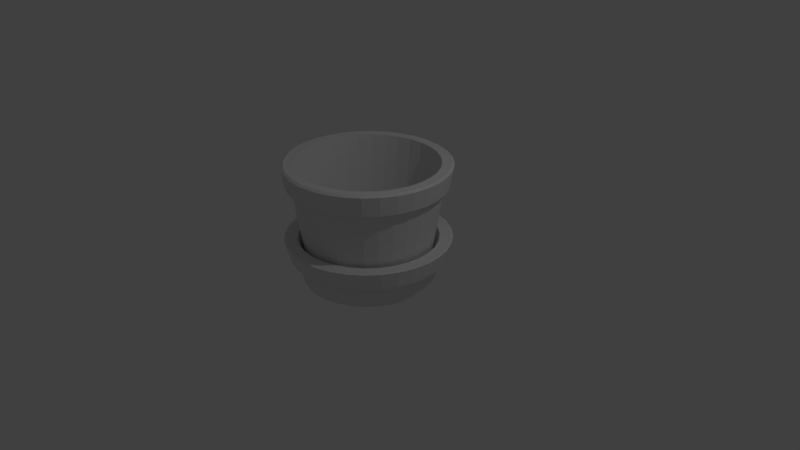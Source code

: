 # Source: FlowerPot.blend  (saved by Blender 2.79.0; exported with 4.5.12 LTS)
import bpy
from mathutils import Matrix  # noqa: F401  (used for matrix-valued properties, if any)

bpy.ops.wm.read_factory_settings(use_empty=True)
scene = bpy.context.scene
scene.name = 'Scene'

# ---- collections
col_collection_1 = bpy.data.collections.new('Collection 1'); scene.collection.children.link(col_collection_1)

# ---- world
world_world = bpy.data.worlds.new('World'); scene.world = world_world
world_world.color = (0.05088, 0.05088, 0.05088)
world_world.use_sun_shadow = False
world_world.sun_shadow_jitter_overblur = 0.0
world_world.cycles.sampling_method = 'MANUAL'

# ---- cameras
cam_camera = bpy.data.cameras.new('Camera')
cam_camera.clip_end = 100.0
cam_camera.lens = 35.0
cam_camera.sensor_width = 32.0
cam_camera.sensor_height = 18.0
cam_camera.ortho_scale = 7.314
cam_camera.dof.focus_distance = 0.0
cam_camera.dof.aperture_fstop = 128.0

# ---- lights
light_lamp = bpy.data.lights.new('Lamp', 'POINT')
light_lamp.transmission_factor = 0.0
light_lamp.cutoff_distance = 30.0
light_lamp.energy = 100.0
light_lamp.shadow_buffer_clip_start = 1.001
light_lamp.shadow_soft_size = 0.1
light_lamp.shadow_maximum_resolution = 0.006
light_lamp.use_absolute_resolution = True

# ---- meshes
me_cylinder_001 = bpy.data.meshes.new('Cylinder.001')
me_cylinder_001.from_pydata([(0.0, 1.0, 1.0), (0.1951, 0.9808, 1.0), (0.3827, 0.9239, 1.0), (0.5556, 0.8315, 1.0), (0.7071, 0.7071, 1.0), (0.8315, 0.5556, 1.0), (0.9239, 0.3827, 1.0), (0.9808, 0.1951, 1.0), (1.0, 7.55e-08, 1.0), (0.9808, -0.1951, 1.0), (0.9239, -0.3827, 1.0), (0.8315, -0.5556, 1.0), (0.7071, -0.7071, 1.0), (0.5556, -0.8315, 1.0), (0.3827, -0.9239, 1.0), (0.1951, -0.9808, 1.0), (-3.258e-07, -1.0, 1.0), (-0.1951, -0.9808, 1.0), (-0.3827, -0.9239, 1.0), (-0.5556, -0.8315, 1.0), (-0.7071, -0.7071, 1.0), (-0.8315, -0.5556, 1.0), (-0.9239, -0.3827, 1.0), (-0.9808, -0.1951, 1.0), (-1.0, 9.656e-07, 1.0), (-0.9808, 0.1951, 1.0), (-0.9239, 0.3827, 1.0), (-0.8315, 0.5556, 1.0), (-0.7071, 0.7071, 1.0), (-0.5556, 0.8315, 1.0), (-0.3827, 0.9239, 1.0), (-0.1951, 0.9808, 1.0), (0.1759, 0.8841, 1.0), (1.171e-08, 0.9014, 1.0), (0.3449, 0.8328, 1.0), (0.5008, 0.7495, 1.0), (0.6374, 0.6374, 1.0), (0.7495, 0.5008, 1.0), (0.8328, 0.3449, 1.0), (0.8841, 0.1759, 1.0), (0.9014, 9.615e-08, 1.0), (0.8841, -0.1759, 1.0), (0.8328, -0.3449, 1.0), (0.7495, -0.5008, 1.0), (0.6374, -0.6374, 1.0), (0.5008, -0.7495, 1.0), (0.3449, -0.8328, 1.0), (0.1759, -0.8841, 1.0), (-2.82e-07, -0.9014, 1.0), (-0.1759, -0.8841, 1.0), (-0.345, -0.8328, 1.0), (-0.5008, -0.7495, 1.0), (-0.6374, -0.6374, 1.0), (-0.7495, -0.5008, 1.0), (-0.8328, -0.3449, 1.0), (-0.8841, -0.1759, 1.0), (-0.9014, 8.985e-07, 1.0), (-0.8841, 0.1759, 1.0), (-0.8328, 0.345, 1.0), (-0.7495, 0.5008, 1.0), (-0.6374, 0.6374, 1.0), (-0.5008, 0.7495, 1.0), (-0.3449, 0.8328, 1.0), (-0.1759, 0.8841, 1.0), (0.141, 0.7088, -0.6191), (2.878e-08, 0.7227, -0.6191), (0.2766, 0.6677, -0.6191), (0.4015, 0.6009, -0.6191), (0.511, 0.511, -0.6191), (0.6009, 0.4015, -0.6191), (0.6677, 0.2766, -0.6191), (0.7088, 0.141, -0.6191), (0.7227, 1.347e-07, -0.6191), (0.7088, -0.141, -0.6191), (0.6677, -0.2766, -0.6191), (0.6009, -0.4015, -0.6191), (0.511, -0.511, -0.6191), (0.4015, -0.6009, -0.6191), (0.2766, -0.6677, -0.6191), (0.141, -0.7088, -0.6191), (-2.067e-07, -0.7227, -0.6191), (-0.141, -0.7088, -0.6191), (-0.2766, -0.6677, -0.6191), (-0.4015, -0.6009, -0.6191), (-0.511, -0.511, -0.6191), (-0.6009, -0.4015, -0.6191), (-0.6677, -0.2766, -0.6191), (-0.7088, -0.141, -0.6191), (-0.7227, 7.78e-07, -0.6191), (-0.7088, 0.141, -0.6191), (-0.6677, 0.2766, -0.6191), (-0.6009, 0.4015, -0.6191), (-0.511, 0.511, -0.6191), (-0.4015, 0.6009, -0.6191), (-0.2766, 0.6677, -0.6191), (-0.141, 0.7088, -0.6191), (0.1951, 0.9808, 1.0), (0.0, 1.0, 1.0), (0.3827, 0.9239, 1.0), (0.5556, 0.8315, 1.0), (0.7071, 0.7071, 1.0), (0.8315, 0.5556, 1.0), (0.9239, 0.3827, 1.0), (0.9808, 0.1951, 1.0), (1.0, 7.55e-08, 1.0), (0.9808, -0.1951, 1.0), (0.9239, -0.3827, 1.0), (0.8315, -0.5556, 1.0), (0.7071, -0.7071, 1.0), (0.5556, -0.8315, 1.0), (0.3827, -0.9239, 1.0), (0.1951, -0.9808, 1.0), (-3.258e-07, -1.0, 1.0), (-0.1951, -0.9808, 1.0), (-0.3827, -0.9239, 1.0), (-0.5556, -0.8315, 1.0), (-0.7071, -0.7071, 1.0), (-0.8315, -0.5556, 1.0), (-0.9239, -0.3827, 1.0), (-0.9808, -0.1951, 1.0), (-1.0, 9.656e-07, 1.0), (-0.9808, 0.1951, 1.0), (-0.9239, 0.3827, 1.0), (-0.8315, 0.5556, 1.0), (-0.7071, 0.7071, 1.0), (-0.5556, 0.8315, 1.0), (-0.3827, 0.9239, 1.0), (-0.1951, 0.9808, 1.0), (0.1759, 0.8841, 1.0), (1.171e-08, 0.9014, 1.0), (0.3449, 0.8328, 1.0), (0.5008, 0.7495, 1.0), (0.6374, 0.6374, 1.0), (0.7495, 0.5008, 1.0), (0.8328, 0.3449, 1.0), (0.8841, 0.1759, 1.0), (0.9014, 9.615e-08, 1.0), (0.8841, -0.1759, 1.0), (0.8328, -0.3449, 1.0), (0.7495, -0.5008, 1.0), (0.6374, -0.6374, 1.0), (0.5008, -0.7495, 1.0), (0.3449, -0.8328, 1.0), (0.1759, -0.8841, 1.0), (-2.82e-07, -0.9014, 1.0), (-0.1759, -0.8841, 1.0), (-0.345, -0.8328, 1.0), (-0.5008, -0.7495, 1.0), (-0.6374, -0.6374, 1.0), (-0.7495, -0.5008, 1.0), (-0.8328, -0.3449, 1.0), (-0.8841, -0.1759, 1.0), (-0.9014, 8.985e-07, 1.0), (-0.8841, 0.1759, 1.0), (-0.8328, 0.345, 1.0), (-0.7495, 0.5008, 1.0), (-0.6374, 0.6374, 1.0), (-0.5008, 0.7495, 1.0), (-0.3449, 0.8328, 1.0), (-0.1759, 0.8841, 1.0), (0.1951, 0.9808, 1.0), (0.0, 1.0, 1.0), (0.3827, 0.9239, 1.0), (0.5556, 0.8315, 1.0), (0.7071, 0.7071, 1.0), (0.8315, 0.5556, 1.0), (0.9239, 0.3827, 1.0), (0.9808, 0.1951, 1.0), (1.0, 7.55e-08, 1.0), (0.9808, -0.1951, 1.0), (0.9239, -0.3827, 1.0), (0.8315, -0.5556, 1.0), (0.7071, -0.7071, 1.0), (0.5556, -0.8315, 1.0), (0.3827, -0.9239, 1.0), (0.1951, -0.9808, 1.0), (-3.258e-07, -1.0, 1.0), (-0.1951, -0.9808, 1.0), (-0.3827, -0.9239, 1.0), (-0.5556, -0.8315, 1.0), (-0.7071, -0.7071, 1.0), (-0.8315, -0.5556, 1.0), (-0.9239, -0.3827, 1.0), (-0.9808, -0.1951, 1.0), (-1.0, 9.656e-07, 1.0), (-0.9808, 0.1951, 1.0), (-0.9239, 0.3827, 1.0), (-0.8315, 0.5556, 1.0), (-0.7071, 0.7071, 1.0), (-0.5556, 0.8315, 1.0), (-0.3827, 0.9239, 1.0), (-0.1951, 0.9808, 1.0), (7.138e-09, 0.9399, 0.2192), (0.1834, 0.9218, 0.2192), (0.3597, 0.8683, 0.2192), (0.5222, 0.7815, 0.2192), (0.6646, 0.6646, 0.2192), (0.7815, 0.5222, 0.2192), (0.8683, 0.3597, 0.2192), (0.9218, 0.1834, 0.2192), (0.9399, 8.809e-08, 0.2192), (0.9218, -0.1834, 0.2192), (0.8683, -0.3597, 0.2192), (0.7815, -0.5222, 0.2192), (0.6646, -0.6646, 0.2192), (0.5222, -0.7815, 0.2192), (0.3597, -0.8683, 0.2192), (0.1834, -0.9218, 0.2192), (-2.991e-07, -0.9399, 0.2192), (-0.1834, -0.9218, 0.2192), (-0.3597, -0.8683, 0.2192), (-0.5222, -0.7815, 0.2192), (-0.6646, -0.6646, 0.2192), (-0.7815, -0.5222, 0.2192), (-0.8683, -0.3597, 0.2192), (-0.9218, -0.1834, 0.2192), (-0.9399, 9.247e-07, 0.2192), (-0.9218, 0.1834, 0.2192), (-0.8683, 0.3597, 0.2192), (-0.7815, 0.5222, 0.2192), (-0.6646, 0.6646, 0.2192), (-0.5222, 0.7815, 0.2192), (-0.3597, 0.8683, 0.2192), (-0.1834, 0.9218, 0.2192), (-1.11e-09, 1.009, 0.1904), (0.1969, 0.99, 0.1904), (0.3863, 0.9325, 0.1904), (0.5608, 0.8392, 0.1904), (0.7137, 0.7137, 0.1904), (0.8392, 0.5608, 0.1904), (0.9325, 0.3863, 0.1904), (0.99, 0.1969, 0.1904), (1.009, 7.141e-08, 0.1904), (0.99, -0.1969, 0.1904), (0.9325, -0.3863, 0.1904), (0.8392, -0.5608, 0.1904), (0.7137, -0.7137, 0.1904), (0.5608, -0.8392, 0.1904), (0.3863, -0.9325, 0.1904), (0.1969, -0.99, 0.1904), (-3.3e-07, -1.009, 0.1904), (-0.1969, -0.99, 0.1904), (-0.3863, -0.9325, 0.1904), (-0.5608, -0.8392, 0.1904), (-0.7137, -0.7137, 0.1904), (-0.8392, -0.5608, 0.1904), (-0.9325, -0.3863, 0.1904), (-0.99, -0.1969, 0.1904), (-1.009, 9.698e-07, 0.1904), (-0.99, 0.1969, 0.1904), (-0.9325, 0.3863, 0.1904), (-0.8392, 0.5608, 0.1904), (-0.7137, 0.7137, 0.1904), (-0.5608, 0.8392, 0.1904), (-0.3863, 0.9325, 0.1904), (-0.1969, 0.99, 0.1904), (0.2024, 1.018, 1.015), (0.2089, 1.05, 0.9903), (-8.423e-09, 1.071, 0.9903), (-4.477e-09, 1.038, 1.015), (0.3971, 0.9587, 1.015), (0.4098, 0.9894, 0.9903), (0.5765, 0.8628, 1.015), (0.595, 0.8904, 0.9903), (0.7338, 0.7338, 1.015), (0.7573, 0.7573, 0.9903), (0.8628, 0.5765, 1.015), (0.8904, 0.595, 0.9903), (0.9587, 0.3971, 1.015), (0.9894, 0.4098, 0.9903), (1.018, 0.2024, 1.015), (1.05, 0.2089, 0.9903), (1.038, 6.651e-08, 1.015), (1.071, 5.85e-08, 0.9903), (1.018, -0.2024, 1.015), (1.05, -0.2089, 0.9903), (0.9587, -0.3971, 1.015), (0.9894, -0.4098, 0.9903), (0.8628, -0.5765, 1.015), (0.8904, -0.595, 0.9903), (0.7338, -0.7338, 1.015), (0.7573, -0.7573, 0.9903), (0.5765, -0.8628, 1.015), (0.595, -0.8904, 0.9903), (0.3971, -0.9587, 1.015), (0.4098, -0.9894, 0.9903), (0.2024, -1.018, 1.015), (0.2089, -1.05, 0.9903), (-3.426e-07, -1.038, 1.015), (-3.574e-07, -1.071, 0.9903), (-0.2024, -1.018, 1.015), (-0.2089, -1.05, 0.9903), (-0.3971, -0.9587, 1.015), (-0.4098, -0.9894, 0.9903), (-0.5765, -0.8628, 1.015), (-0.595, -0.8904, 0.9903), (-0.7338, -0.7338, 1.015), (-0.7573, -0.7573, 0.9903), (-0.8628, -0.5765, 1.015), (-0.8905, -0.595, 0.9903), (-0.9587, -0.3971, 1.015), (-0.9894, -0.4098, 0.9903), (-1.018, -0.2024, 1.015), (-1.05, -0.2089, 0.9903), (-1.038, 9.902e-07, 1.015), (-1.071, 1.012e-06, 0.9903), (-1.018, 0.2024, 1.015), (-1.05, 0.2089, 0.9903), (-0.9587, 0.3971, 1.015), (-0.9894, 0.4098, 0.9903), (-0.8628, 0.5765, 1.015), (-0.8904, 0.595, 0.9903), (-0.7338, 0.7338, 1.015), (-0.7573, 0.7573, 0.9903), (-0.5765, 0.8628, 1.015), (-0.595, 0.8905, 0.9903), (-0.3971, 0.9587, 1.015), (-0.4098, 0.9894, 0.9903), (-0.2024, 1.018, 1.015), (-0.2089, 1.05, 0.9903), (0.1759, 0.8841, 1.0), (0.1831, 0.9203, 1.0), (7.318e-09, 0.9384, 1.0), (1.171e-08, 0.9014, 1.0), (0.3449, 0.8328, 1.0), (0.3591, 0.8669, 1.0), (0.5008, 0.7495, 1.0), (0.5213, 0.7802, 1.0), (0.6374, 0.6374, 1.0), (0.6635, 0.6635, 1.0), (0.7495, 0.5008, 1.0), (0.7802, 0.5213, 1.0), (0.8328, 0.3449, 1.0), (0.8669, 0.3591, 1.0), (0.8841, 0.1759, 1.0), (0.9203, 0.1831, 1.0), (0.9014, 9.615e-08, 1.0), (0.9384, 8.841e-08, 1.0), (0.8841, -0.1759, 1.0), (0.9203, -0.1831, 1.0), (0.8328, -0.3449, 1.0), (0.8669, -0.3591, 1.0), (0.7495, -0.5008, 1.0), (0.7802, -0.5213, 1.0), (0.6374, -0.6374, 1.0), (0.6635, -0.6635, 1.0), (0.5008, -0.7495, 1.0), (0.5213, -0.7802, 1.0), (0.3449, -0.8328, 1.0), (0.3591, -0.8669, 1.0), (0.1759, -0.8841, 1.0), (0.1831, -0.9203, 1.0), (-2.82e-07, -0.9014, 1.0), (-2.984e-07, -0.9384, 1.0), (-0.1759, -0.8841, 1.0), (-0.1831, -0.9203, 1.0), (-0.345, -0.8328, 1.0), (-0.3591, -0.8669, 1.0), (-0.5008, -0.7495, 1.0), (-0.5213, -0.7802, 1.0), (-0.6374, -0.6374, 1.0), (-0.6635, -0.6635, 1.0), (-0.7495, -0.5008, 1.0), (-0.7802, -0.5213, 1.0), (-0.8328, -0.3449, 1.0), (-0.8669, -0.3591, 1.0), (-0.8841, -0.1759, 1.0), (-0.9203, -0.1831, 1.0), (-0.9014, 8.985e-07, 1.0), (-0.9384, 9.237e-07, 1.0), (-0.8841, 0.1759, 1.0), (-0.9203, 0.1831, 1.0), (-0.8328, 0.345, 1.0), (-0.8669, 0.3591, 1.0), (-0.7495, 0.5008, 1.0), (-0.7802, 0.5213, 1.0), (-0.6374, 0.6374, 1.0), (-0.6635, 0.6635, 1.0), (-0.5008, 0.7495, 1.0), (-0.5213, 0.7802, 1.0), (-0.3449, 0.8328, 1.0), (-0.3591, 0.8669, 1.0), (-0.1759, 0.8841, 1.0), (-0.1831, 0.9203, 1.0), (-1.723e-08, 0.7925, -1.0), (1.78e-08, 0.8501, -0.9469), (0.1546, 0.7773, -1.0), (0.1658, 0.8338, -0.9469), (0.3033, 0.7322, -1.0), (0.3253, 0.7854, -0.9469), (0.4403, 0.6589, -1.0), (0.4723, 0.7068, -0.9469), (0.5604, 0.5604, -1.0), (0.6011, 0.6011, -0.9469), (0.6589, 0.4403, -1.0), (0.7068, 0.4723, -0.9469), (0.7322, 0.3033, -1.0), (0.7854, 0.3253, -0.9469), (0.7773, 0.1546, -1.0), (0.8338, 0.1658, -0.9469), (0.7925, 1.08e-07, -1.0), (0.8501, 1.069e-07, -0.9469), (0.7773, -0.1546, -1.0), (0.8338, -0.1658, -0.9469), (0.7322, -0.3033, -1.0), (0.7854, -0.3253, -0.9469), (0.6589, -0.4403, -1.0), (0.7068, -0.4723, -0.9469), (0.5604, -0.5604, -1.0), (0.6011, -0.6011, -0.9469), (0.4403, -0.6589, -1.0), (0.4723, -0.7068, -0.9469), (0.3033, -0.7322, -1.0), (0.3253, -0.7854, -0.9469), (0.1546, -0.7773, -1.0), (0.1658, -0.8338, -0.9469), (-2.389e-07, -0.7925, -1.0), (-2.592e-07, -0.8501, -0.9469), (-0.1546, -0.7773, -1.0), (-0.1658, -0.8338, -0.9469), (-0.3033, -0.7322, -1.0), (-0.3253, -0.7854, -0.9469), (-0.4403, -0.6589, -1.0), (-0.4723, -0.7068, -0.9469), (-0.5604, -0.5604, -1.0), (-0.6011, -0.6011, -0.9469), (-0.6589, -0.4403, -1.0), (-0.7068, -0.4723, -0.9469), (-0.7322, -0.3033, -1.0), (-0.7854, -0.3253, -0.9469), (-0.7773, -0.1546, -1.0), (-0.8338, -0.1658, -0.9469), (-0.7925, 7.642e-07, -1.0), (-0.8501, 8.636e-07, -0.9469), (-0.7773, 0.1546, -1.0), (-0.8338, 0.1658, -0.9469), (-0.7322, 0.3033, -1.0), (-0.7854, 0.3253, -0.9469), (-0.6589, 0.4403, -1.0), (-0.7068, 0.4723, -0.9469), (-0.5604, 0.5604, -1.0), (-0.6011, 0.6011, -0.9469), (-0.4403, 0.6589, -1.0), (-0.4723, 0.7068, -0.9469), (-0.3033, 0.7322, -1.0), (-0.3253, 0.7854, -0.9469), (-0.1546, 0.7773, -1.0), (-0.1658, 0.8338, -0.9469)], [], [(236, 281, 283, 237), (227, 263, 265, 228), (201, 200, 232, 233), (253, 315, 317, 254), (202, 201, 233, 234), (244, 297, 299, 245), (203, 202, 234, 235), (235, 279, 281, 236), (226, 261, 263, 227), (204, 203, 235, 236), (252, 313, 315, 253), (205, 204, 236, 237), (243, 295, 297, 244), (206, 205, 237, 238), (234, 277, 279, 235), (31, 0, 259, 318), (207, 206, 238, 239), (251, 311, 313, 252), (208, 207, 239, 240), (242, 293, 295, 243), (209, 208, 240, 241), (233, 275, 277, 234), (210, 209, 241, 242), (250, 309, 311, 251), (225, 257, 261, 226), (211, 210, 242, 243), (241, 291, 293, 242), (212, 211, 243, 244), (232, 273, 275, 233), (213, 212, 244, 245), (13, 12, 108, 109), (249, 307, 309, 250), (214, 213, 245, 246), (447, 223, 192, 385), (51, 50, 82, 83), (52, 53, 149, 148), (4, 3, 99, 100), (30, 29, 125, 126), (51, 52, 148, 147), (21, 20, 116, 117), (50, 51, 147, 146), (12, 11, 107, 108), (49, 50, 146, 145), (3, 2, 98, 99), (29, 28, 124, 125), (48, 49, 145, 144), (20, 19, 115, 116), (47, 48, 144, 143), (11, 10, 106, 107), (46, 47, 143, 142), (2, 1, 96, 98), (28, 27, 123, 124), (45, 46, 142, 141), (19, 18, 114, 115), (44, 45, 141, 140), (10, 9, 105, 106), (43, 44, 140, 139), (27, 26, 122, 123), (42, 43, 139, 138), (1, 0, 97, 96), (18, 17, 113, 114), (41, 42, 138, 137), (9, 8, 104, 105), (40, 41, 137, 136), (26, 25, 121, 122), (39, 40, 136, 135), (64, 65, 95, 94, 93, 92, 91, 90, 89, 88, 87, 86, 85, 84, 83, 82, 81, 80, 79, 78, 77, 76, 75, 74, 73, 72, 71, 70, 69, 68, 67, 66), (38, 37, 69, 70), (52, 51, 83, 84), (39, 38, 70, 71), (53, 52, 84, 85), (40, 39, 71, 72), (54, 53, 85, 86), (41, 40, 72, 73), (55, 54, 86, 87), (42, 41, 73, 74), (56, 55, 87, 88), (43, 42, 74, 75), (57, 56, 88, 89), (44, 43, 75, 76), (58, 57, 89, 90), (45, 44, 76, 77), (59, 58, 90, 91), (46, 45, 77, 78), (32, 33, 65, 64), (60, 59, 91, 92), (47, 46, 78, 79), (34, 32, 64, 66), (61, 60, 92, 93), (48, 47, 79, 80), (35, 34, 66, 67), (62, 61, 93, 94), (49, 48, 80, 81), (36, 35, 67, 68), (63, 62, 94, 95), (50, 49, 81, 82), (37, 36, 68, 69), (33, 63, 95, 65), (121, 120, 184, 185), (179, 178, 357, 359), (120, 119, 183, 184), (178, 177, 355, 357), (119, 118, 182, 183), (177, 176, 353, 355), (118, 117, 181, 182), (176, 175, 351, 353), (117, 116, 180, 181), (175, 174, 349, 351), (116, 115, 179, 180), (174, 173, 347, 349), (115, 114, 178, 179), (173, 172, 345, 347), (114, 113, 177, 178), (172, 171, 343, 345), (113, 112, 176, 177), (171, 170, 341, 343), (112, 111, 175, 176), (170, 169, 339, 341), (111, 110, 174, 175), (169, 168, 337, 339), (110, 109, 173, 174), (168, 167, 335, 337), (109, 108, 172, 173), (167, 166, 333, 335), (108, 107, 171, 172), (166, 165, 331, 333), (161, 191, 383, 322), (107, 106, 170, 171), (165, 164, 329, 331), (191, 190, 381, 383), (53, 54, 150, 149), (22, 21, 117, 118), (54, 55, 151, 150), (31, 30, 126, 127), (5, 4, 100, 101), (55, 56, 152, 151), (14, 13, 109, 110), (56, 57, 153, 152), (23, 22, 118, 119), (57, 58, 154, 153), (0, 31, 127, 97), (6, 5, 101, 102), (58, 59, 155, 154), (33, 32, 128, 129), (15, 14, 110, 111), (59, 60, 156, 155), (32, 34, 130, 128), (24, 23, 119, 120), (60, 61, 157, 156), (34, 35, 131, 130), (7, 6, 102, 103), (61, 62, 158, 157), (35, 36, 132, 131), (16, 15, 111, 112), (62, 63, 159, 158), (36, 37, 133, 132), (25, 24, 120, 121), (63, 33, 129, 159), (37, 38, 134, 133), (8, 7, 103, 104), (38, 39, 135, 134), (17, 16, 112, 113), (135, 136, 336, 334), (144, 145, 354, 352), (153, 154, 372, 370), (131, 132, 328, 326), (140, 141, 346, 344), (149, 150, 364, 362), (158, 159, 382, 380), (136, 137, 338, 336), (145, 146, 356, 354), (154, 155, 374, 372), (132, 133, 330, 328), (141, 142, 348, 346), (150, 151, 366, 364), (137, 138, 340, 338), (146, 147, 358, 356), (155, 156, 376, 374), (133, 134, 332, 330), (142, 143, 350, 348), (151, 152, 368, 366), (128, 130, 324, 320), (130, 131, 326, 324), (138, 139, 342, 340), (147, 148, 360, 358), (156, 157, 378, 376), (134, 135, 334, 332), (143, 144, 352, 350), (152, 153, 370, 368), (160, 161, 322, 321), (139, 140, 344, 342), (148, 149, 362, 360), (157, 158, 380, 378), (180, 179, 359, 361), (122, 121, 185, 186), (181, 180, 361, 363), (123, 122, 186, 187), (96, 97, 161, 160), (182, 181, 363, 365), (124, 123, 187, 188), (98, 96, 160, 162), (183, 182, 365, 367), (125, 124, 188, 189), (99, 98, 162, 163), (184, 183, 367, 369), (126, 125, 189, 190), (100, 99, 163, 164), (185, 184, 369, 371), (127, 126, 190, 191), (101, 100, 164, 165), (186, 185, 371, 373), (97, 127, 191, 161), (102, 101, 165, 166), (187, 186, 373, 375), (162, 160, 321, 325), (103, 102, 166, 167), (188, 187, 375, 377), (159, 129, 323, 382), (104, 103, 167, 168), (189, 188, 377, 379), (163, 162, 325, 327), (105, 104, 168, 169), (190, 189, 379, 381), (164, 163, 327, 329), (106, 105, 169, 170), (387, 193, 194, 389), (445, 222, 223, 447), (443, 221, 222, 445), (441, 220, 221, 443), (439, 219, 220, 441), (437, 218, 219, 439), (435, 217, 218, 437), (433, 216, 217, 435), (431, 215, 216, 433), (429, 214, 215, 431), (427, 213, 214, 429), (425, 212, 213, 427), (423, 211, 212, 425), (421, 210, 211, 423), (419, 209, 210, 421), (417, 208, 209, 419), (415, 207, 208, 417), (413, 206, 207, 415), (411, 205, 206, 413), (409, 204, 205, 411), (407, 203, 204, 409), (405, 202, 203, 407), (403, 201, 202, 405), (401, 200, 201, 403), (399, 199, 200, 401), (397, 198, 199, 399), (395, 197, 198, 397), (393, 196, 197, 395), (391, 195, 196, 393), (389, 194, 195, 391), (384, 386, 388, 390, 392, 394, 396, 398, 400, 402, 404, 406, 408, 410, 412, 414, 416, 418, 420, 422, 424, 426, 428, 430, 432, 434, 436, 438, 440, 442, 444, 446), (1, 2, 260, 256), (224, 258, 257, 225), (3, 4, 264, 262), (4, 5, 266, 264), (5, 6, 268, 266), (6, 7, 270, 268), (7, 8, 272, 270), (8, 9, 274, 272), (9, 10, 276, 274), (10, 11, 278, 276), (11, 12, 280, 278), (12, 13, 282, 280), (13, 14, 284, 282), (14, 15, 286, 284), (15, 16, 288, 286), (16, 17, 290, 288), (17, 18, 292, 290), (18, 19, 294, 292), (19, 20, 296, 294), (20, 21, 298, 296), (21, 22, 300, 298), (22, 23, 302, 300), (23, 24, 304, 302), (24, 25, 306, 304), (25, 26, 308, 306), (26, 27, 310, 308), (27, 28, 312, 310), (28, 29, 314, 312), (29, 30, 316, 314), (30, 31, 318, 316), (2, 3, 262, 260), (200, 199, 231, 232), (245, 299, 301, 246), (199, 198, 230, 231), (254, 317, 319, 255), (198, 197, 229, 230), (228, 265, 267, 229), (192, 223, 255, 224), (237, 283, 285, 238), (197, 196, 228, 229), (223, 222, 254, 255), (246, 301, 303, 247), (196, 195, 227, 228), (222, 221, 253, 254), (255, 319, 258, 224), (195, 194, 226, 227), (229, 267, 269, 230), (221, 220, 252, 253), (238, 285, 287, 239), (194, 193, 225, 226), (220, 219, 251, 252), (247, 303, 305, 248), (193, 192, 224, 225), (219, 218, 250, 251), (230, 269, 271, 231), (218, 217, 249, 250), (239, 287, 289, 240), (217, 216, 248, 249), (248, 305, 307, 249), (216, 215, 247, 248), (231, 271, 273, 232), (215, 214, 246, 247), (240, 289, 291, 241), (257, 258, 259, 256), (261, 257, 256, 260), (263, 261, 260, 262), (265, 263, 262, 264), (267, 265, 264, 266), (269, 267, 266, 268), (271, 269, 268, 270), (273, 271, 270, 272), (275, 273, 272, 274), (277, 275, 274, 276), (279, 277, 276, 278), (281, 279, 278, 280), (283, 281, 280, 282), (285, 283, 282, 284), (287, 285, 284, 286), (289, 287, 286, 288), (291, 289, 288, 290), (293, 291, 290, 292), (295, 293, 292, 294), (297, 295, 294, 296), (299, 297, 296, 298), (301, 299, 298, 300), (303, 301, 300, 302), (305, 303, 302, 304), (307, 305, 304, 306), (309, 307, 306, 308), (311, 309, 308, 310), (313, 311, 310, 312), (315, 313, 312, 314), (317, 315, 314, 316), (319, 317, 316, 318), (258, 319, 318, 259), (0, 1, 256, 259), (321, 322, 323, 320), (325, 321, 320, 324), (327, 325, 324, 326), (329, 327, 326, 328), (331, 329, 328, 330), (333, 331, 330, 332), (335, 333, 332, 334), (337, 335, 334, 336), (339, 337, 336, 338), (341, 339, 338, 340), (343, 341, 340, 342), (345, 343, 342, 344), (347, 345, 344, 346), (349, 347, 346, 348), (351, 349, 348, 350), (353, 351, 350, 352), (355, 353, 352, 354), (357, 355, 354, 356), (359, 357, 356, 358), (361, 359, 358, 360), (363, 361, 360, 362), (365, 363, 362, 364), (367, 365, 364, 366), (369, 367, 366, 368), (371, 369, 368, 370), (373, 371, 370, 372), (375, 373, 372, 374), (377, 375, 374, 376), (379, 377, 376, 378), (381, 379, 378, 380), (383, 381, 380, 382), (322, 383, 382, 323), (129, 128, 320, 323), (385, 387, 386, 384), (387, 389, 388, 386), (389, 391, 390, 388), (391, 393, 392, 390), (393, 395, 394, 392), (395, 397, 396, 394), (397, 399, 398, 396), (399, 401, 400, 398), (401, 403, 402, 400), (403, 405, 404, 402), (405, 407, 406, 404), (407, 409, 408, 406), (409, 411, 410, 408), (411, 413, 412, 410), (413, 415, 414, 412), (415, 417, 416, 414), (417, 419, 418, 416), (419, 421, 420, 418), (421, 423, 422, 420), (423, 425, 424, 422), (425, 427, 426, 424), (427, 429, 428, 426), (429, 431, 430, 428), (431, 433, 432, 430), (433, 435, 434, 432), (435, 437, 436, 434), (437, 439, 438, 436), (439, 441, 440, 438), (441, 443, 442, 440), (443, 445, 444, 442), (445, 447, 446, 444), (447, 385, 384, 446), (385, 192, 193, 387)])
me_cylinder_001.use_remesh_preserve_volume = False
me_cylinder_001.use_remesh_preserve_attributes = False
me_cylinder_001.use_mirror_vertex_groups = False
me_cylinder_001.update()
me_cylinder = bpy.data.meshes.new('Cylinder')
me_cylinder.from_pydata([(-0.1781, 0.8952, 1.0), (0.0, 1.0, 1.0), (-0.3493, 0.8433, 1.0), (0.1951, 0.9808, 1.0), (-0.5071, 0.7589, 1.0), (0.3827, 0.9239, 1.0), (-0.6454, 0.6454, 1.0), (0.5556, 0.8315, 1.0), (-0.7589, 0.5071, 1.0), (0.7071, 0.7071, 1.0), (-0.8433, 0.3493, 1.0), (0.8315, 0.5556, 1.0), (-0.8952, 0.1781, 1.0), (0.9239, 0.3827, 1.0), (-0.9128, 9.074e-07, 1.0), (0.9808, 0.1951, 1.0), (-0.8952, -0.1781, 1.0), (1.0, 7.55e-08, 1.0), (-0.8433, -0.3493, 1.0), (0.9808, -0.1951, 1.0), (-0.7589, -0.5071, 1.0), (0.9239, -0.3827, 1.0), (-0.6454, -0.6454, 1.0), (0.8315, -0.5556, 1.0), (-0.5071, -0.7589, 1.0), (0.7071, -0.7071, 1.0), (-0.3493, -0.8433, 1.0), (0.5556, -0.8315, 1.0), (-0.1781, -0.8952, 1.0), (0.3827, -0.9239, 1.0), (-2.829e-07, -0.9128, 1.0), (0.1951, -0.9808, 1.0), (0.1781, -0.8952, 1.0), (-3.258e-07, -1.0, 1.0), (0.3493, -0.8433, 1.0), (-0.1951, -0.9808, 1.0), (0.5071, -0.7589, 1.0), (-0.3827, -0.9239, 1.0), (0.6454, -0.6454, 1.0), (-0.5556, -0.8315, 1.0), (0.7589, -0.5071, 1.0), (-0.7071, -0.7071, 1.0), (0.8433, -0.3493, 1.0), (-0.8315, -0.5556, 1.0), (0.8952, -0.1781, 1.0), (-0.9239, -0.3827, 1.0), (0.9128, 9.491e-08, 1.0), (-0.9808, -0.1951, 1.0), (0.8952, 0.1781, 1.0), (-1.0, 9.656e-07, 1.0), (0.8433, 0.3493, 1.0), (-0.9808, 0.1951, 1.0), (0.7589, 0.5071, 1.0), (-0.9239, 0.3827, 1.0), (0.6454, 0.6454, 1.0), (-0.8315, 0.5556, 1.0), (0.5071, 0.7589, 1.0), (-0.7071, 0.7071, 1.0), (0.3493, 0.8433, 1.0), (-0.5556, 0.8315, 1.0), (1.454e-08, 0.9128, 1.0), (-0.3827, 0.9239, 1.0), (0.1781, 0.8952, 1.0), (-0.1951, 0.9808, 1.0), (-9.313e-09, 0.7372, -1.0), (2.537e-08, 0.7864, -0.9561), (0.1438, 0.723, -1.0), (0.1534, 0.7713, -0.9561), (0.2821, 0.6811, -1.0), (0.3009, 0.7265, -0.9561), (0.4096, 0.613, -1.0), (0.4369, 0.6538, -0.9561), (0.5213, 0.5213, -1.0), (0.5561, 0.5561, -0.9561), (0.613, 0.4096, -1.0), (0.6538, 0.4369, -0.9561), (0.6811, 0.2821, -1.0), (0.7265, 0.3009, -0.9561), (0.723, 0.1438, -1.0), (0.7713, 0.1534, -0.9561), (0.7372, 1.215e-07, -1.0), (0.7864, 1.202e-07, -0.9561), (0.723, -0.1438, -1.0), (0.7713, -0.1534, -0.9561), (0.6811, -0.2821, -1.0), (0.7265, -0.3009, -0.9561), (0.613, -0.4096, -1.0), (0.6538, -0.4369, -0.9561), (0.5213, -0.5213, -1.0), (0.5561, -0.5561, -0.9561), (0.4096, -0.613, -1.0), (0.4369, -0.6538, -0.9561), (0.2821, -0.6811, -1.0), (0.3009, -0.7265, -0.9561), (0.1438, -0.723, -1.0), (0.1534, -0.7713, -0.9561), (-1.946e-07, -0.7372, -1.0), (-2.309e-07, -0.7864, -0.9561), (-0.1438, -0.723, -1.0), (-0.1534, -0.7713, -0.9561), (-0.2821, -0.6811, -1.0), (-0.3009, -0.7265, -0.9561), (-0.4096, -0.613, -1.0), (-0.4369, -0.6538, -0.9561), (-0.5213, -0.5213, -1.0), (-0.5561, -0.5561, -0.9561), (-0.613, -0.4096, -1.0), (-0.6538, -0.4369, -0.9561), (-0.6811, -0.2821, -1.0), (-0.7265, -0.3009, -0.9561), (-0.723, -0.1438, -1.0), (-0.7713, -0.1534, -0.9561), (-0.7372, 7.311e-07, -1.0), (-0.7864, 8.202e-07, -0.9561), (-0.723, 0.1438, -1.0), (-0.7713, 0.1534, -0.9561), (-0.6811, 0.2821, -1.0), (-0.7265, 0.3009, -0.9561), (-0.613, 0.4096, -1.0), (-0.6538, 0.4369, -0.9561), (-0.5213, 0.5213, -1.0), (-0.5561, 0.5561, -0.9561), (-0.4096, 0.613, -1.0), (-0.4369, 0.6538, -0.9561), (-0.2821, 0.6811, -1.0), (-0.3009, 0.7265, -0.9561), (-0.1438, 0.723, -1.0), (-0.1534, 0.7713, -0.9561), (-1.484e-08, 0.7582, -0.7607), (-0.1479, 0.7436, -0.7607), (-0.2901, 0.7005, -0.7607), (-0.4212, 0.6304, -0.7607), (-0.5361, 0.5361, -0.7607), (-0.6304, 0.4212, -0.7607), (-0.7005, 0.2901, -0.7607), (-0.7436, 0.1479, -0.7607), (-0.7582, 8.083e-07, -0.7607), (-0.7436, -0.1479, -0.7607), (-0.7005, -0.2901, -0.7607), (-0.6304, -0.4212, -0.7607), (-0.5361, -0.5361, -0.7607), (-0.4212, -0.6304, -0.7607), (-0.2901, -0.7005, -0.7607), (-0.1479, -0.7436, -0.7607), (-2.619e-07, -0.7582, -0.7607), (0.1479, -0.7436, -0.7607), (0.2901, -0.7005, -0.7607), (0.4212, -0.6304, -0.7607), (0.5361, -0.5361, -0.7607), (0.6304, -0.4212, -0.7607), (0.7005, -0.2901, -0.7607), (0.7436, -0.1479, -0.7607), (0.7582, 1.334e-07, -0.7607), (0.7436, 0.1479, -0.7607), (0.7005, 0.2901, -0.7607), (0.6304, 0.4212, -0.7607), (0.5361, 0.5361, -0.7607), (0.4212, 0.6304, -0.7607), (0.2901, 0.7005, -0.7607), (0.1479, 0.7436, -0.7607), (4.785e-09, 0.9597, 0.631), (0.1872, 0.9413, 0.631), (-0.1872, 0.9413, 0.631), (0.3673, 0.8867, 0.631), (0.5332, 0.798, 0.631), (0.6786, 0.6786, 0.631), (0.798, 0.5332, 0.631), (0.8867, 0.3673, 0.631), (0.9413, 0.1872, 0.631), (0.9597, 8.394e-08, 0.631), (0.9413, -0.1872, 0.631), (0.8867, -0.3673, 0.631), (0.798, -0.5332, 0.631), (0.6786, -0.6786, 0.631), (0.5332, -0.798, 0.631), (0.3673, -0.8867, 0.631), (0.1872, -0.9413, 0.631), (-3.079e-07, -0.9597, 0.631), (-0.1872, -0.9413, 0.631), (-0.3673, -0.8867, 0.631), (-0.5332, -0.798, 0.631), (-0.6786, -0.6786, 0.631), (-0.798, -0.5332, 0.631), (-0.8867, -0.3673, 0.631), (-0.9413, -0.1872, 0.631), (-0.9597, 9.382e-07, 0.631), (-0.9413, 0.1872, 0.631), (-0.8866, 0.3673, 0.631), (-0.798, 0.5332, 0.631), (-0.6786, 0.6786, 0.631), (-0.5332, 0.798, 0.631), (-0.3673, 0.8867, 0.631), (-2.437e-09, 1.025, 0.6184), (-0.2, 1.006, 0.6184), (0.2, 1.006, 0.6184), (0.3924, 0.9473, 0.6184), (0.5697, 0.8526, 0.6184), (0.725, 0.725, 0.6184), (0.8526, 0.5697, 0.6184), (0.9473, 0.3924, 0.6184), (1.006, 0.2, 0.6184), (1.025, 6.936e-08, 0.6184), (1.006, -0.2, 0.6184), (0.9473, -0.3924, 0.6184), (0.8526, -0.5697, 0.6184), (0.725, -0.725, 0.6184), (0.5697, -0.8526, 0.6184), (0.3924, -0.9473, 0.6184), (0.2, -1.006, 0.6184), (-3.365e-07, -1.025, 0.6184), (-0.2, -1.006, 0.6184), (-0.3924, -0.9473, 0.6184), (-0.5697, -0.8526, 0.6184), (-0.725, -0.725, 0.6184), (-0.8526, -0.5697, 0.6184), (-0.9473, -0.3924, 0.6184), (-1.006, -0.2, 0.6184), (-1.025, 9.82e-07, 0.6184), (-1.006, 0.2, 0.6184), (-0.9473, 0.3924, 0.6184), (-0.8525, 0.5697, 0.6184), (-0.725, 0.725, 0.6184), (-0.5697, 0.8526, 0.6184), (-0.3924, 0.9473, 0.6184), (0.2009, 1.01, 1.006), (0.2076, 1.044, 0.9739), (-7.047e-09, 1.064, 0.9739), (-3.298e-09, 1.03, 1.006), (0.3941, 0.9515, 1.006), (0.4072, 0.9832, 0.9739), (0.5722, 0.8563, 1.006), (0.5912, 0.8848, 0.9739), (0.7282, 0.7282, 1.006), (0.7525, 0.7525, 0.9739), (0.8563, 0.5722, 1.006), (0.8848, 0.5912, 0.9739), (0.9515, 0.3941, 1.006), (0.9832, 0.4072, 0.9739), (1.01, 0.2009, 1.006), (1.044, 0.2076, 0.9739), (1.03, 6.888e-08, 1.006), (1.064, 6.123e-08, 0.9739), (1.01, -0.2009, 1.006), (1.044, -0.2076, 0.9739), (0.9515, -0.3941, 1.006), (0.9832, -0.4072, 0.9739), (0.8563, -0.5722, 1.006), (0.8848, -0.5912, 0.9739), (0.7282, -0.7282, 1.006), (0.7525, -0.7525, 0.9739), (0.5722, -0.8563, 1.006), (0.5912, -0.8848, 0.9739), (0.3941, -0.9515, 1.006), (0.4072, -0.9832, 0.9739), (0.2009, -1.01, 1.006), (0.2076, -1.044, 0.9739), (-3.389e-07, -1.03, 1.006), (-3.538e-07, -1.064, 0.9739), (-0.2009, -1.01, 1.006), (-0.2076, -1.044, 0.9739), (-0.3941, -0.9515, 1.006), (-0.4072, -0.9832, 0.9739), (-0.5722, -0.8563, 1.006), (-0.5912, -0.8848, 0.9739), (-0.7282, -0.7282, 1.006), (-0.7525, -0.7525, 0.9739), (-0.8563, -0.5722, 1.006), (-0.8848, -0.5912, 0.9739), (-0.9515, -0.3941, 1.006), (-0.9832, -0.4072, 0.9739), (-1.01, -0.2009, 1.006), (-1.044, -0.2076, 0.9739), (-1.03, 9.856e-07, 1.006), (-1.064, 1.008e-06, 0.9739), (-1.01, 0.2009, 1.006), (-1.044, 0.2076, 0.9739), (-0.9515, 0.3941, 1.006), (-0.9832, 0.4072, 0.9739), (-0.8563, 0.5722, 1.006), (-0.8848, 0.5912, 0.9739), (-0.7282, 0.7282, 1.006), (-0.7525, 0.7525, 0.9739), (-0.5722, 0.8563, 1.006), (-0.5912, 0.8848, 0.9739), (-0.3941, 0.9515, 1.006), (-0.4072, 0.9832, 0.9739), (-0.2009, 1.01, 1.006), (-0.2076, 1.044, 0.9739), (1.325e-08, 0.906, 0.9227), (1.454e-08, 0.9128, 1.0), (-0.1781, 0.8952, 1.0), (-0.1767, 0.8886, 0.9227), (-0.3493, 0.8433, 1.0), (-0.3467, 0.837, 0.9227), (-0.5071, 0.7589, 1.0), (-0.5033, 0.7533, 0.9227), (-0.6454, 0.6454, 1.0), (-0.6406, 0.6406, 0.9227), (-0.7589, 0.5071, 1.0), (-0.7533, 0.5033, 0.9227), (-0.8433, 0.3493, 1.0), (-0.837, 0.3467, 0.9227), (-0.8952, 0.1781, 1.0), (-0.8886, 0.1767, 0.9227), (-0.9128, 9.074e-07, 1.0), (-0.906, 9.03e-07, 0.9227), (-0.8952, -0.1781, 1.0), (-0.8886, -0.1767, 0.9227), (-0.8433, -0.3493, 1.0), (-0.837, -0.3467, 0.9227), (-0.7589, -0.5071, 1.0), (-0.7533, -0.5033, 0.9227), (-0.6454, -0.6454, 1.0), (-0.6406, -0.6406, 0.9227), (-0.5071, -0.7589, 1.0), (-0.5033, -0.7533, 0.9227), (-0.3493, -0.8433, 1.0), (-0.3467, -0.837, 0.9227), (-0.1781, -0.8952, 1.0), (-0.1767, -0.8886, 0.9227), (-2.829e-07, -0.9128, 1.0), (-2.819e-07, -0.906, 0.9227), (0.1781, -0.8952, 1.0), (0.1767, -0.8886, 0.9227), (0.3493, -0.8433, 1.0), (0.3467, -0.837, 0.9227), (0.5071, -0.7589, 1.0), (0.5033, -0.7533, 0.9227), (0.6454, -0.6454, 1.0), (0.6406, -0.6406, 0.9227), (0.7589, -0.5071, 1.0), (0.7533, -0.5033, 0.9227), (0.8433, -0.3493, 1.0), (0.837, -0.3467, 0.9227), (0.8952, -0.1781, 1.0), (0.8886, -0.1767, 0.9227), (0.9128, 9.491e-08, 1.0), (0.906, 9.66e-08, 0.9227), (0.8952, 0.1781, 1.0), (0.8886, 0.1767, 0.9227), (0.8433, 0.3493, 1.0), (0.837, 0.3467, 0.9227), (0.7589, 0.5071, 1.0), (0.7533, 0.5033, 0.9227), (0.6454, 0.6454, 1.0), (0.6406, 0.6406, 0.9227), (0.5071, 0.7589, 1.0), (0.5033, 0.7533, 0.9227), (0.3493, 0.8433, 1.0), (0.3467, 0.837, 0.9227), (0.1781, 0.8952, 1.0), (0.1767, 0.8886, 0.9227)], [], [(181, 180, 212, 213), (211, 261, 263, 212), (182, 181, 213, 214), (202, 243, 245, 203), (183, 182, 214, 215), (219, 277, 279, 220), (184, 183, 215, 216), (194, 225, 229, 195), (210, 259, 261, 211), (185, 184, 216, 217), (201, 241, 243, 202), (186, 185, 217, 218), (218, 275, 277, 219), (187, 186, 218, 219), (209, 257, 259, 210), (188, 187, 219, 220), (200, 239, 241, 201), (189, 188, 220, 221), (160, 162, 193, 192), (217, 273, 275, 218), (190, 189, 221, 222), (164, 163, 195, 196), (208, 255, 257, 209), (191, 190, 222, 223), (199, 237, 239, 200), (165, 164, 196, 197), (162, 191, 223, 193), (166, 165, 197, 198), (216, 271, 273, 217), (163, 161, 194, 195), (41, 39, 24, 22), (341, 343, 155, 154), (167, 166, 198, 199), (207, 253, 255, 208), (65, 67, 66, 64), (67, 69, 68, 66), (69, 71, 70, 68), (71, 73, 72, 70), (73, 75, 74, 72), (75, 77, 76, 74), (77, 79, 78, 76), (79, 81, 80, 78), (81, 83, 82, 80), (83, 85, 84, 82), (85, 87, 86, 84), (87, 89, 88, 86), (89, 91, 90, 88), (91, 93, 92, 90), (93, 95, 94, 92), (95, 97, 96, 94), (97, 99, 98, 96), (99, 101, 100, 98), (101, 103, 102, 100), (103, 105, 104, 102), (105, 107, 106, 104), (107, 109, 108, 106), (109, 111, 110, 108), (111, 113, 112, 110), (113, 115, 114, 112), (115, 117, 116, 114), (117, 119, 118, 116), (119, 121, 120, 118), (121, 123, 122, 120), (123, 125, 124, 122), (125, 127, 126, 124), (127, 65, 64, 126), (64, 66, 68, 70, 72, 74, 76, 78, 80, 82, 84, 86, 88, 90, 92, 94, 96, 98, 100, 102, 104, 106, 108, 110, 112, 114, 116, 118, 120, 122, 124, 126), (59, 57, 6, 4), (15, 13, 50, 48), (33, 31, 32, 30), (51, 49, 14, 12), (7, 5, 58, 56), (25, 23, 40, 38), (43, 41, 22, 20), (61, 59, 4, 2), (17, 15, 48, 46), (35, 33, 30, 28), (53, 51, 12, 10), (9, 7, 56, 54), (27, 25, 38, 36), (45, 43, 20, 18), (63, 61, 2, 0), (19, 17, 46, 44), (37, 35, 28, 26), (55, 53, 10, 8), (11, 9, 54, 52), (29, 27, 36, 34), (47, 45, 18, 16), (3, 1, 60, 62), (1, 63, 0, 60), (21, 19, 44, 42), (39, 37, 26, 24), (57, 55, 8, 6), (13, 11, 52, 50), (31, 29, 34, 32), (49, 47, 16, 14), (5, 3, 62, 58), (23, 21, 42, 40), (333, 335, 151, 150), (307, 309, 138, 137), (343, 345, 156, 155), (325, 327, 147, 146), (351, 288, 128, 159), (327, 329, 148, 147), (309, 311, 139, 138), (345, 347, 157, 156), (311, 313, 140, 139), (347, 349, 158, 157), (293, 295, 131, 130), (329, 331, 149, 148), (295, 297, 132, 131), (40, 42, 332, 330), (313, 315, 141, 140), (349, 351, 159, 158), (315, 317, 142, 141), (297, 299, 133, 132), (331, 333, 150, 149), (299, 301, 134, 133), (335, 337, 152, 151), (317, 319, 143, 142), (60, 0, 290, 289), (319, 321, 144, 143), (301, 303, 135, 134), (337, 339, 153, 152), (303, 305, 136, 135), (339, 341, 154, 153), (321, 323, 145, 144), (323, 325, 146, 145), (305, 307, 137, 136), (159, 128, 129, 130, 131, 132, 133, 134, 135, 136, 137, 138, 139, 140, 141, 142, 143, 144, 145, 146, 147, 148, 149, 150, 151, 152, 153, 154, 155, 156, 157, 158), (14, 16, 306, 304), (42, 44, 334, 332), (16, 18, 308, 306), (44, 46, 336, 334), (18, 20, 310, 308), (46, 48, 338, 336), (20, 22, 312, 310), (48, 50, 340, 338), (22, 24, 314, 312), (50, 52, 342, 340), (24, 26, 316, 314), (62, 60, 289, 350), (52, 54, 344, 342), (26, 28, 318, 316), (0, 2, 292, 290), (54, 56, 346, 344), (28, 30, 320, 318), (2, 4, 294, 292), (56, 58, 348, 346), (30, 32, 322, 320), (4, 6, 296, 294), (58, 62, 350, 348), (32, 34, 324, 322), (6, 8, 298, 296), (291, 293, 130, 129), (34, 36, 326, 324), (8, 10, 300, 298), (36, 38, 328, 326), (10, 12, 302, 300), (38, 40, 330, 328), (12, 14, 304, 302), (65, 160, 161, 67), (67, 161, 163, 69), (125, 191, 162, 127), (123, 190, 191, 125), (121, 189, 190, 123), (119, 188, 189, 121), (117, 187, 188, 119), (115, 186, 187, 117), (113, 185, 186, 115), (111, 184, 185, 113), (109, 183, 184, 111), (107, 182, 183, 109), (105, 181, 182, 107), (103, 180, 181, 105), (101, 179, 180, 103), (99, 178, 179, 101), (97, 177, 178, 99), (95, 176, 177, 97), (93, 175, 176, 95), (91, 174, 175, 93), (89, 173, 174, 91), (87, 172, 173, 89), (85, 171, 172, 87), (83, 170, 171, 85), (81, 169, 170, 83), (79, 168, 169, 81), (77, 167, 168, 79), (75, 166, 167, 77), (73, 165, 166, 75), (71, 164, 165, 73), (69, 163, 164, 71), (127, 162, 160, 65), (5, 7, 230, 228), (7, 9, 232, 230), (9, 11, 234, 232), (11, 13, 236, 234), (13, 15, 238, 236), (15, 17, 240, 238), (17, 19, 242, 240), (19, 21, 244, 242), (21, 23, 246, 244), (23, 25, 248, 246), (25, 27, 250, 248), (27, 29, 252, 250), (29, 31, 254, 252), (31, 33, 256, 254), (33, 35, 258, 256), (35, 37, 260, 258), (37, 39, 262, 260), (39, 41, 264, 262), (41, 43, 266, 264), (43, 45, 268, 266), (45, 47, 270, 268), (47, 49, 272, 270), (49, 51, 274, 272), (51, 53, 276, 274), (53, 55, 278, 276), (55, 57, 280, 278), (57, 59, 282, 280), (59, 61, 284, 282), (61, 63, 286, 284), (192, 226, 225, 194), (63, 1, 227, 286), (220, 279, 281, 221), (180, 179, 211, 212), (1, 3, 224, 227), (203, 245, 247, 204), (179, 178, 210, 211), (212, 263, 265, 213), (178, 177, 209, 210), (221, 281, 283, 222), (177, 176, 208, 209), (195, 229, 231, 196), (204, 247, 249, 205), (176, 175, 207, 208), (213, 265, 267, 214), (175, 174, 206, 207), (222, 283, 285, 223), (174, 173, 205, 206), (196, 231, 233, 197), (205, 249, 251, 206), (173, 172, 204, 205), (214, 267, 269, 215), (172, 171, 203, 204), (223, 285, 287, 193), (171, 170, 202, 203), (197, 233, 235, 198), (206, 251, 253, 207), (170, 169, 201, 202), (215, 269, 271, 216), (169, 168, 200, 201), (193, 287, 226, 192), (168, 167, 199, 200), (198, 235, 237, 199), (161, 160, 192, 194), (225, 226, 227, 224), (229, 225, 224, 228), (231, 229, 228, 230), (233, 231, 230, 232), (235, 233, 232, 234), (237, 235, 234, 236), (239, 237, 236, 238), (241, 239, 238, 240), (243, 241, 240, 242), (245, 243, 242, 244), (247, 245, 244, 246), (249, 247, 246, 248), (251, 249, 248, 250), (253, 251, 250, 252), (255, 253, 252, 254), (257, 255, 254, 256), (259, 257, 256, 258), (261, 259, 258, 260), (263, 261, 260, 262), (265, 263, 262, 264), (267, 265, 264, 266), (269, 267, 266, 268), (271, 269, 268, 270), (273, 271, 270, 272), (275, 273, 272, 274), (277, 275, 274, 276), (279, 277, 276, 278), (281, 279, 278, 280), (283, 281, 280, 282), (285, 283, 282, 284), (287, 285, 284, 286), (226, 287, 286, 227), (3, 5, 228, 224), (289, 290, 291, 288), (290, 292, 293, 291), (292, 294, 295, 293), (294, 296, 297, 295), (296, 298, 299, 297), (298, 300, 301, 299), (300, 302, 303, 301), (302, 304, 305, 303), (304, 306, 307, 305), (306, 308, 309, 307), (308, 310, 311, 309), (310, 312, 313, 311), (312, 314, 315, 313), (314, 316, 317, 315), (316, 318, 319, 317), (318, 320, 321, 319), (320, 322, 323, 321), (322, 324, 325, 323), (324, 326, 327, 325), (326, 328, 329, 327), (328, 330, 331, 329), (330, 332, 333, 331), (332, 334, 335, 333), (334, 336, 337, 335), (336, 338, 339, 337), (338, 340, 341, 339), (340, 342, 343, 341), (342, 344, 345, 343), (344, 346, 347, 345), (346, 348, 349, 347), (348, 350, 351, 349), (350, 289, 288, 351), (288, 291, 129, 128)])
me_cylinder.use_remesh_preserve_volume = False
me_cylinder.use_remesh_preserve_attributes = False
me_cylinder.use_mirror_vertex_groups = False
me_cylinder.update()

# ---- objects
ob_cylinder_001 = bpy.data.objects.new('Cylinder.001', me_cylinder_001)
ob_cylinder = bpy.data.objects.new('Cylinder', me_cylinder)
ob_lamp = bpy.data.objects.new('Lamp', light_lamp)
ob_camera = bpy.data.objects.new('Camera', cam_camera)

# ---- transforms, parenting, visibility, modifiers, constraints
ob_cylinder_001.location = (0.0, 0.0, 0.0)
ob_cylinder_001.scale = (1.0, 1.0, 0.2905)
ob_cylinder_001.lineart.crease_threshold = 0.0
ob_cylinder.location = (0.0, 0.0, 0.5877)
ob_cylinder.scale = (1.0, 1.0, 0.6998)
ob_cylinder.lineart.crease_threshold = 0.0
ob_lamp.location = (4.076, 1.005, 5.904)
ob_lamp.rotation_euler = (0.6503, 0.05522, 1.866)
ob_lamp.lock_rotations_4d = False
ob_lamp.empty_display_type = 'ARROWS'
ob_lamp.color = (0.0, 0.0, 0.0, 0.0)
ob_lamp.lineart.crease_threshold = 0.0
ob_camera.location = (7.481, -6.508, 5.344)
ob_camera.rotation_euler = (1.109, 0.0, 0.8149)
ob_camera.lock_rotations_4d = False
ob_camera.empty_display_type = 'ARROWS'
ob_camera.color = (0.0, 0.0, 0.0, 0.0)
ob_camera.display_type = 'WIRE'
ob_camera.lineart.crease_threshold = 0.0

# ---- collection membership
col_collection_1.objects.link(ob_cylinder_001)
col_collection_1.objects.link(ob_cylinder)
col_collection_1.objects.link(ob_lamp)
col_collection_1.objects.link(ob_camera)

# ---- scene / render settings (as saved in the file)
scene.camera = ob_camera
scene.frame_start = 1; scene.frame_end = 250; scene.frame_set(1)
scene.render.engine = 'BLENDER_EEVEE_NEXT'
scene.render.resolution_percentage = 50
scene.render.dither_intensity = 0.0
scene.cycles.use_denoising = False
scene.cycles.samples = 128
scene.cycles.sampling_pattern = 'TABULATED_SOBOL'
scene.cycles.use_adaptive_sampling = False
scene.cycles.use_light_tree = False
scene.cycles.blur_glossy = 0.0
scene.cycles.sample_clamp_indirect = 0.0
scene.view_settings.view_transform = 'Standard'
bpy.context.view_layer.update()

